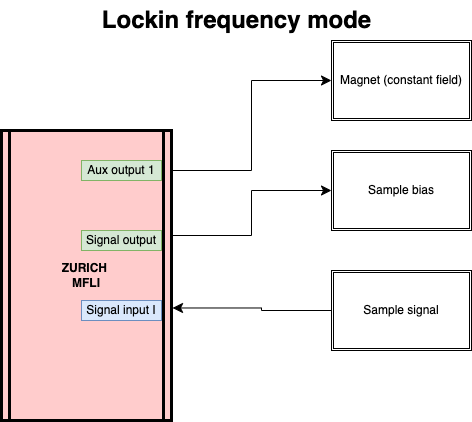

The diagram above was exported from draw.io. Its source (the exported page's mxGraphModel, read from the mxfile embedded in the PNG):
<mxGraphModel dx="954" dy="514" grid="1" gridSize="10" guides="1" tooltips="1" connect="1" arrows="1" fold="1" page="1" pageScale="1" pageWidth="826" pageHeight="1169" background="none" math="0" shadow="0">
  <root>
    <mxCell id="0" />
    <mxCell id="1" parent="0" />
    <mxCell id="DxYXBjAnVU_QzChKZtPX-119" value="Lockin frequency mode" style="text;strokeColor=none;fillColor=none;html=1;fontSize=24;fontStyle=1;verticalAlign=middle;align=center;" vertex="1" parent="1">
      <mxGeometry x="335" y="190" width="100" height="40" as="geometry" />
    </mxCell>
    <mxCell id="5" value="ZURICH &#10;MFLI" style="shape=process;whiteSpace=wrap;align=center;verticalAlign=middle;size=0.0475;fontStyle=1;strokeWidth=3;fillColor=#FFCCCC" parent="1" vertex="1">
      <mxGeometry x="150" y="320" width="170" height="290" as="geometry" />
    </mxCell>
    <mxCell id="DxYXBjAnVU_QzChKZtPX-102" value="Magnet (constant field)" style="shape=ext;double=1;rounded=0;whiteSpace=wrap;html=1;" vertex="1" parent="1">
      <mxGeometry x="480" y="230" width="140" height="80" as="geometry" />
    </mxCell>
    <mxCell id="DxYXBjAnVU_QzChKZtPX-103" value="Sample bias" style="shape=ext;double=1;rounded=0;whiteSpace=wrap;html=1;" vertex="1" parent="1">
      <mxGeometry x="480" y="340" width="140" height="80" as="geometry" />
    </mxCell>
    <mxCell id="DxYXBjAnVU_QzChKZtPX-104" value="Sample signal" style="shape=ext;double=1;rounded=0;whiteSpace=wrap;html=1;" vertex="1" parent="1">
      <mxGeometry x="480" y="460" width="140" height="80" as="geometry" />
    </mxCell>
    <mxCell id="DxYXBjAnVU_QzChKZtPX-106" value="" style="edgeStyle=elbowEdgeStyle;elbow=horizontal;endArrow=classic;html=1;curved=0;rounded=0;endSize=8;startSize=8;entryX=0;entryY=0.5;entryDx=0;entryDy=0;" edge="1" parent="1" target="DxYXBjAnVU_QzChKZtPX-102">
      <mxGeometry width="50" height="50" relative="1" as="geometry">
        <mxPoint x="320" y="360" as="sourcePoint" />
        <mxPoint x="370" y="310" as="targetPoint" />
        <Array as="points">
          <mxPoint x="400" y="300" />
        </Array>
      </mxGeometry>
    </mxCell>
    <mxCell id="DxYXBjAnVU_QzChKZtPX-107" value="" style="edgeStyle=elbowEdgeStyle;elbow=horizontal;endArrow=classic;html=1;curved=0;rounded=0;endSize=8;startSize=8;entryX=0;entryY=0.5;entryDx=0;entryDy=0;" edge="1" parent="1" target="DxYXBjAnVU_QzChKZtPX-103">
      <mxGeometry width="50" height="50" relative="1" as="geometry">
        <mxPoint x="320" y="425" as="sourcePoint" />
        <mxPoint x="480" y="335" as="targetPoint" />
        <Array as="points">
          <mxPoint x="400" y="365" />
        </Array>
      </mxGeometry>
    </mxCell>
    <mxCell id="DxYXBjAnVU_QzChKZtPX-108" value="" style="edgeStyle=elbowEdgeStyle;elbow=horizontal;endArrow=classic;html=1;curved=0;rounded=0;endSize=8;startSize=8;exitX=0;exitY=0.5;exitDx=0;exitDy=0;entryX=1.006;entryY=0.612;entryDx=0;entryDy=0;entryPerimeter=0;" edge="1" parent="1" source="DxYXBjAnVU_QzChKZtPX-104" target="5">
      <mxGeometry width="50" height="50" relative="1" as="geometry">
        <mxPoint x="330" y="522.5" as="sourcePoint" />
        <mxPoint x="320" y="484" as="targetPoint" />
        <Array as="points">
          <mxPoint x="410" y="462.5" />
        </Array>
      </mxGeometry>
    </mxCell>
    <UserObject label="Signal input I" placeholders="1" name="Variable" id="DxYXBjAnVU_QzChKZtPX-111">
      <mxCell style="text;html=1;strokeColor=#6c8ebf;fillColor=#dae8fc;align=center;verticalAlign=middle;whiteSpace=wrap;overflow=hidden;" vertex="1" parent="1">
        <mxGeometry x="230" y="490" width="80" height="20" as="geometry" />
      </mxCell>
    </UserObject>
    <UserObject label="Signal output" placeholders="1" name="Variable" id="DxYXBjAnVU_QzChKZtPX-115">
      <mxCell style="text;html=1;strokeColor=#82b366;fillColor=#d5e8d4;align=center;verticalAlign=middle;whiteSpace=wrap;overflow=hidden;" vertex="1" parent="1">
        <mxGeometry x="230" y="420" width="80" height="20" as="geometry" />
      </mxCell>
    </UserObject>
    <UserObject label="Aux output 1" placeholders="1" name="Variable" id="DxYXBjAnVU_QzChKZtPX-116">
      <mxCell style="text;html=1;strokeColor=#82b366;fillColor=#d5e8d4;align=center;verticalAlign=middle;whiteSpace=wrap;overflow=hidden;" vertex="1" parent="1">
        <mxGeometry x="230" y="350" width="80" height="20" as="geometry" />
      </mxCell>
    </UserObject>
  </root>
</mxGraphModel>